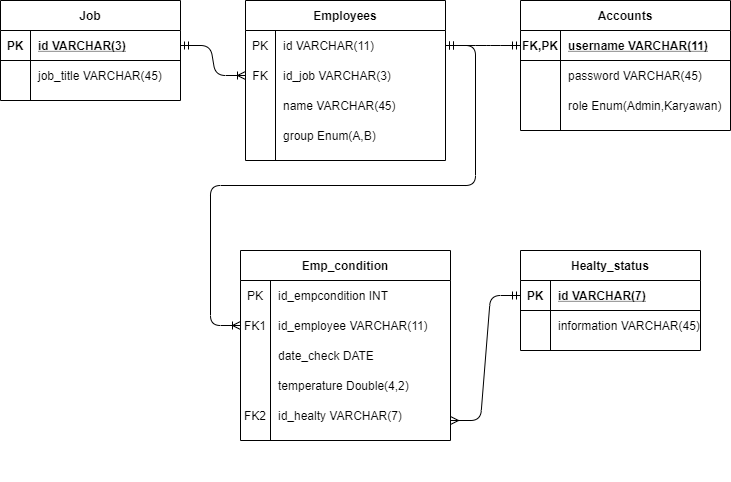

The diagram above was exported from draw.io. Its source (the exported page's mxGraphModel, read from the mxfile embedded in the PNG):
<mxGraphModel dx="1747" dy="552" grid="1" gridSize="10" guides="1" tooltips="1" connect="1" arrows="1" fold="1" page="1" pageScale="1" pageWidth="827" pageHeight="1169" math="0" shadow="0">
  <root>
    <mxCell id="0" />
    <mxCell id="1" parent="0" />
    <mxCell id="J20n8Ajsq5ulFsUNY4zc-57" value="" style="shape=partialRectangle;connectable=0;fillColor=none;top=0;left=0;bottom=0;right=0;editable=1;overflow=hidden;" parent="1" vertex="1">
      <mxGeometry x="80" y="460" width="30" height="30" as="geometry" />
    </mxCell>
    <mxCell id="J20n8Ajsq5ulFsUNY4zc-73" value="" style="edgeStyle=entityRelationEdgeStyle;fontSize=12;html=1;endArrow=ERoneToMany;exitX=1;exitY=0.5;exitDx=0;exitDy=0;entryX=0;entryY=0.5;entryDx=0;entryDy=0;startArrow=ERmandOne;startFill=0;" parent="1" source="J20n8Ajsq5ulFsUNY4zc-44" target="J20n8Ajsq5ulFsUNY4zc-67" edge="1">
      <mxGeometry width="100" height="100" relative="1" as="geometry">
        <mxPoint x="160" y="570" as="sourcePoint" />
        <mxPoint x="260" y="470" as="targetPoint" />
      </mxGeometry>
    </mxCell>
    <mxCell id="al0XG5iNiaAK1H71V95f-18" value="" style="shape=partialRectangle;connectable=0;fillColor=none;top=0;left=0;bottom=0;right=0;editable=1;overflow=hidden;" vertex="1" parent="1">
      <mxGeometry x="40" y="380" width="30" height="30" as="geometry" />
    </mxCell>
    <mxCell id="al0XG5iNiaAK1H71V95f-21" value="" style="group" vertex="1" connectable="0" parent="1">
      <mxGeometry x="115" y="260" width="200" height="160" as="geometry" />
    </mxCell>
    <mxCell id="J20n8Ajsq5ulFsUNY4zc-40" value="Employees" style="shape=table;startSize=30;container=1;collapsible=1;childLayout=tableLayout;fixedRows=1;rowLines=0;fontStyle=1;align=center;resizeLast=1;" parent="al0XG5iNiaAK1H71V95f-21" vertex="1">
      <mxGeometry width="200" height="160" as="geometry" />
    </mxCell>
    <mxCell id="J20n8Ajsq5ulFsUNY4zc-44" value="" style="shape=partialRectangle;collapsible=0;dropTarget=0;pointerEvents=0;fillColor=none;top=0;left=0;bottom=0;right=0;points=[[0,0.5],[1,0.5]];portConstraint=eastwest;" parent="J20n8Ajsq5ulFsUNY4zc-40" vertex="1">
      <mxGeometry y="30" width="200" height="30" as="geometry" />
    </mxCell>
    <mxCell id="J20n8Ajsq5ulFsUNY4zc-45" value="PK" style="shape=partialRectangle;connectable=0;fillColor=none;top=0;left=0;bottom=0;right=0;editable=1;overflow=hidden;" parent="J20n8Ajsq5ulFsUNY4zc-44" vertex="1">
      <mxGeometry width="30" height="30" as="geometry" />
    </mxCell>
    <mxCell id="J20n8Ajsq5ulFsUNY4zc-46" value="id VARCHAR(11)" style="shape=partialRectangle;connectable=0;fillColor=none;top=0;left=0;bottom=0;right=0;align=left;spacingLeft=6;overflow=hidden;" parent="J20n8Ajsq5ulFsUNY4zc-44" vertex="1">
      <mxGeometry x="30" width="170" height="30" as="geometry" />
    </mxCell>
    <mxCell id="J20n8Ajsq5ulFsUNY4zc-47" value="" style="shape=partialRectangle;collapsible=0;dropTarget=0;pointerEvents=0;fillColor=none;top=0;left=0;bottom=0;right=0;points=[[0,0.5],[1,0.5]];portConstraint=eastwest;" parent="J20n8Ajsq5ulFsUNY4zc-40" vertex="1">
      <mxGeometry y="60" width="200" height="30" as="geometry" />
    </mxCell>
    <mxCell id="J20n8Ajsq5ulFsUNY4zc-48" value="FK" style="shape=partialRectangle;connectable=0;fillColor=none;top=0;left=0;bottom=0;right=0;editable=1;overflow=hidden;" parent="J20n8Ajsq5ulFsUNY4zc-47" vertex="1">
      <mxGeometry width="30" height="30" as="geometry" />
    </mxCell>
    <mxCell id="J20n8Ajsq5ulFsUNY4zc-49" value="id_job VARCHAR(3)" style="shape=partialRectangle;connectable=0;fillColor=none;top=0;left=0;bottom=0;right=0;align=left;spacingLeft=6;overflow=hidden;" parent="J20n8Ajsq5ulFsUNY4zc-47" vertex="1">
      <mxGeometry x="30" width="170" height="30" as="geometry" />
    </mxCell>
    <mxCell id="J20n8Ajsq5ulFsUNY4zc-50" value="" style="shape=partialRectangle;collapsible=0;dropTarget=0;pointerEvents=0;fillColor=none;top=0;left=0;bottom=0;right=0;points=[[0,0.5],[1,0.5]];portConstraint=eastwest;" parent="J20n8Ajsq5ulFsUNY4zc-40" vertex="1">
      <mxGeometry y="90" width="200" height="30" as="geometry" />
    </mxCell>
    <mxCell id="J20n8Ajsq5ulFsUNY4zc-51" value="" style="shape=partialRectangle;connectable=0;fillColor=none;top=0;left=0;bottom=0;right=0;editable=1;overflow=hidden;" parent="J20n8Ajsq5ulFsUNY4zc-50" vertex="1">
      <mxGeometry width="30" height="30" as="geometry" />
    </mxCell>
    <mxCell id="J20n8Ajsq5ulFsUNY4zc-52" value="" style="shape=partialRectangle;connectable=0;fillColor=none;top=0;left=0;bottom=0;right=0;align=left;spacingLeft=6;overflow=hidden;" parent="J20n8Ajsq5ulFsUNY4zc-50" vertex="1">
      <mxGeometry x="30" width="170" height="30" as="geometry" />
    </mxCell>
    <mxCell id="al0XG5iNiaAK1H71V95f-32" value="group Enum(A,B)" style="shape=partialRectangle;connectable=0;fillColor=none;top=0;left=0;bottom=0;right=0;align=left;spacingLeft=6;overflow=hidden;" vertex="1" parent="al0XG5iNiaAK1H71V95f-21">
      <mxGeometry x="30" y="120" width="170" height="30" as="geometry" />
    </mxCell>
    <mxCell id="al0XG5iNiaAK1H71V95f-19" value="name VARCHAR(45)" style="shape=partialRectangle;connectable=0;fillColor=none;top=0;left=0;bottom=0;right=0;align=left;spacingLeft=6;overflow=hidden;" vertex="1" parent="al0XG5iNiaAK1H71V95f-21">
      <mxGeometry x="30" y="90" width="170" height="30" as="geometry" />
    </mxCell>
    <mxCell id="al0XG5iNiaAK1H71V95f-23" value="" style="edgeStyle=entityRelationEdgeStyle;fontSize=12;html=1;endArrow=ERmandOne;startArrow=ERmandOne;entryX=0;entryY=0.5;entryDx=0;entryDy=0;exitX=1;exitY=0.5;exitDx=0;exitDy=0;" edge="1" parent="1" source="J20n8Ajsq5ulFsUNY4zc-44" target="J20n8Ajsq5ulFsUNY4zc-2">
      <mxGeometry width="100" height="100" relative="1" as="geometry">
        <mxPoint x="290" y="470" as="sourcePoint" />
        <mxPoint x="390" y="370" as="targetPoint" />
      </mxGeometry>
    </mxCell>
    <mxCell id="al0XG5iNiaAK1H71V95f-24" value="" style="edgeStyle=entityRelationEdgeStyle;fontSize=12;html=1;endArrow=ERoneToMany;exitX=1;exitY=0.5;exitDx=0;exitDy=0;entryX=0;entryY=0.5;entryDx=0;entryDy=0;startArrow=ERmandOne;startFill=0;" edge="1" parent="1" source="al0XG5iNiaAK1H71V95f-2" target="J20n8Ajsq5ulFsUNY4zc-47">
      <mxGeometry width="100" height="100" relative="1" as="geometry">
        <mxPoint x="70" y="470" as="sourcePoint" />
        <mxPoint x="170" y="370" as="targetPoint" />
      </mxGeometry>
    </mxCell>
    <mxCell id="al0XG5iNiaAK1H71V95f-25" value="" style="shape=partialRectangle;connectable=0;fillColor=none;top=0;left=0;bottom=0;right=0;editable=1;overflow=hidden;" vertex="1" parent="1">
      <mxGeometry x="-20" y="555" width="30" height="30" as="geometry" />
    </mxCell>
    <mxCell id="al0XG5iNiaAK1H71V95f-27" value="" style="shape=partialRectangle;connectable=0;fillColor=none;top=0;left=0;bottom=0;right=0;editable=1;overflow=hidden;" vertex="1" parent="1">
      <mxGeometry x="50" y="710" width="30" height="30" as="geometry" />
    </mxCell>
    <mxCell id="al0XG5iNiaAK1H71V95f-29" value="" style="group" vertex="1" connectable="0" parent="1">
      <mxGeometry x="110" y="510" width="210" height="190" as="geometry" />
    </mxCell>
    <mxCell id="J20n8Ajsq5ulFsUNY4zc-81" value="" style="shape=partialRectangle;collapsible=0;dropTarget=0;pointerEvents=0;fillColor=none;top=0;left=0;bottom=0;right=0;points=[[0,0.5],[1,0.5]];portConstraint=eastwest;" parent="al0XG5iNiaAK1H71V95f-29" vertex="1">
      <mxGeometry y="150" width="200" height="30" as="geometry" />
    </mxCell>
    <mxCell id="J20n8Ajsq5ulFsUNY4zc-82" value="FK2" style="shape=partialRectangle;connectable=0;fillColor=none;top=0;left=0;bottom=0;right=0;editable=1;overflow=hidden;" parent="J20n8Ajsq5ulFsUNY4zc-81" vertex="1">
      <mxGeometry width="30" height="30" as="geometry" />
    </mxCell>
    <mxCell id="J20n8Ajsq5ulFsUNY4zc-83" value="id_healty VARCHAR(7)" style="shape=partialRectangle;connectable=0;fillColor=none;top=0;left=0;bottom=0;right=0;align=left;spacingLeft=6;overflow=hidden;" parent="J20n8Ajsq5ulFsUNY4zc-81" vertex="1">
      <mxGeometry x="30" width="170" height="30" as="geometry" />
    </mxCell>
    <mxCell id="kAMG07GOG3FGe21EeCSc-1" value="" style="shape=partialRectangle;collapsible=0;dropTarget=0;pointerEvents=0;fillColor=none;top=0;left=0;bottom=0;right=0;points=[[0,0.5],[1,0.5]];portConstraint=eastwest;" parent="al0XG5iNiaAK1H71V95f-29" vertex="1">
      <mxGeometry y="30" width="200" height="30" as="geometry" />
    </mxCell>
    <mxCell id="kAMG07GOG3FGe21EeCSc-2" value="PK" style="shape=partialRectangle;connectable=0;fillColor=none;top=0;left=0;bottom=0;right=0;editable=1;overflow=hidden;" parent="kAMG07GOG3FGe21EeCSc-1" vertex="1">
      <mxGeometry width="30" height="30" as="geometry" />
    </mxCell>
    <mxCell id="kAMG07GOG3FGe21EeCSc-3" value="id_empcondition INT" style="shape=partialRectangle;connectable=0;fillColor=none;top=0;left=0;bottom=0;right=0;align=left;spacingLeft=6;overflow=hidden;" parent="kAMG07GOG3FGe21EeCSc-1" vertex="1">
      <mxGeometry x="30" width="170" height="30" as="geometry" />
    </mxCell>
    <mxCell id="J20n8Ajsq5ulFsUNY4zc-60" value="Emp_condition" style="shape=table;startSize=30;container=1;collapsible=1;childLayout=tableLayout;fixedRows=1;rowLines=0;fontStyle=1;align=center;resizeLast=1;" parent="al0XG5iNiaAK1H71V95f-29" vertex="1">
      <mxGeometry width="210" height="190" as="geometry" />
    </mxCell>
    <mxCell id="J20n8Ajsq5ulFsUNY4zc-64" value="" style="shape=partialRectangle;collapsible=0;dropTarget=0;pointerEvents=0;fillColor=none;top=0;left=0;bottom=0;right=0;points=[[0,0.5],[1,0.5]];portConstraint=eastwest;" parent="J20n8Ajsq5ulFsUNY4zc-60" vertex="1">
      <mxGeometry y="30" width="210" height="30" as="geometry" />
    </mxCell>
    <mxCell id="J20n8Ajsq5ulFsUNY4zc-65" value="" style="shape=partialRectangle;connectable=0;fillColor=none;top=0;left=0;bottom=0;right=0;editable=1;overflow=hidden;" parent="J20n8Ajsq5ulFsUNY4zc-64" vertex="1">
      <mxGeometry width="30" height="30" as="geometry" />
    </mxCell>
    <mxCell id="J20n8Ajsq5ulFsUNY4zc-66" value="" style="shape=partialRectangle;connectable=0;fillColor=none;top=0;left=0;bottom=0;right=0;align=left;spacingLeft=6;overflow=hidden;" parent="J20n8Ajsq5ulFsUNY4zc-64" vertex="1">
      <mxGeometry x="30" width="180" height="30" as="geometry" />
    </mxCell>
    <mxCell id="J20n8Ajsq5ulFsUNY4zc-67" value="" style="shape=partialRectangle;collapsible=0;dropTarget=0;pointerEvents=0;fillColor=none;top=0;left=0;bottom=0;right=0;points=[[0,0.5],[1,0.5]];portConstraint=eastwest;" parent="J20n8Ajsq5ulFsUNY4zc-60" vertex="1">
      <mxGeometry y="60" width="210" height="30" as="geometry" />
    </mxCell>
    <mxCell id="J20n8Ajsq5ulFsUNY4zc-68" value="FK1" style="shape=partialRectangle;connectable=0;fillColor=none;top=0;left=0;bottom=0;right=0;editable=1;overflow=hidden;" parent="J20n8Ajsq5ulFsUNY4zc-67" vertex="1">
      <mxGeometry width="30" height="30" as="geometry" />
    </mxCell>
    <mxCell id="J20n8Ajsq5ulFsUNY4zc-69" value="id_employee VARCHAR(11)" style="shape=partialRectangle;connectable=0;fillColor=none;top=0;left=0;bottom=0;right=0;align=left;spacingLeft=6;overflow=hidden;" parent="J20n8Ajsq5ulFsUNY4zc-67" vertex="1">
      <mxGeometry x="30" width="180" height="30" as="geometry" />
    </mxCell>
    <mxCell id="J20n8Ajsq5ulFsUNY4zc-70" value="" style="shape=partialRectangle;collapsible=0;dropTarget=0;pointerEvents=0;fillColor=none;top=0;left=0;bottom=0;right=0;points=[[0,0.5],[1,0.5]];portConstraint=eastwest;" parent="J20n8Ajsq5ulFsUNY4zc-60" vertex="1">
      <mxGeometry y="90" width="210" height="30" as="geometry" />
    </mxCell>
    <mxCell id="J20n8Ajsq5ulFsUNY4zc-71" value="" style="shape=partialRectangle;connectable=0;fillColor=none;top=0;left=0;bottom=0;right=0;editable=1;overflow=hidden;" parent="J20n8Ajsq5ulFsUNY4zc-70" vertex="1">
      <mxGeometry width="30" height="30" as="geometry" />
    </mxCell>
    <mxCell id="J20n8Ajsq5ulFsUNY4zc-72" value="" style="shape=partialRectangle;connectable=0;fillColor=none;top=0;left=0;bottom=0;right=0;align=left;spacingLeft=6;overflow=hidden;" parent="J20n8Ajsq5ulFsUNY4zc-70" vertex="1">
      <mxGeometry x="30" width="180" height="30" as="geometry" />
    </mxCell>
    <mxCell id="al0XG5iNiaAK1H71V95f-26" value="date_check DATE" style="shape=partialRectangle;connectable=0;fillColor=none;top=0;left=0;bottom=0;right=0;align=left;spacingLeft=6;overflow=hidden;" vertex="1" parent="al0XG5iNiaAK1H71V95f-29">
      <mxGeometry x="30" y="90" width="180" height="30" as="geometry" />
    </mxCell>
    <mxCell id="al0XG5iNiaAK1H71V95f-28" value="temperature Double(4,2)" style="shape=partialRectangle;connectable=0;fillColor=none;top=0;left=0;bottom=0;right=0;align=left;spacingLeft=6;overflow=hidden;" vertex="1" parent="al0XG5iNiaAK1H71V95f-29">
      <mxGeometry x="30" y="120" width="180" height="30" as="geometry" />
    </mxCell>
    <mxCell id="al0XG5iNiaAK1H71V95f-30" value="" style="edgeStyle=entityRelationEdgeStyle;fontSize=12;html=1;endArrow=ERmandOne;entryX=0;entryY=0.5;entryDx=0;entryDy=0;startArrow=ERmany;startFill=0;endFill=0;" edge="1" parent="1" target="J20n8Ajsq5ulFsUNY4zc-28">
      <mxGeometry width="100" height="100" relative="1" as="geometry">
        <mxPoint x="320" y="680" as="sourcePoint" />
        <mxPoint x="410" y="650" as="targetPoint" />
      </mxGeometry>
    </mxCell>
    <mxCell id="J20n8Ajsq5ulFsUNY4zc-1" value="Accounts" style="shape=table;startSize=30;container=1;collapsible=1;childLayout=tableLayout;fixedRows=1;rowLines=0;fontStyle=1;align=center;resizeLast=1;" parent="1" vertex="1">
      <mxGeometry x="390" y="260" width="210" height="130" as="geometry">
        <mxRectangle x="560" y="360" width="90" height="30" as="alternateBounds" />
      </mxGeometry>
    </mxCell>
    <mxCell id="J20n8Ajsq5ulFsUNY4zc-2" value="" style="shape=partialRectangle;collapsible=0;dropTarget=0;pointerEvents=0;fillColor=none;top=0;left=0;bottom=1;right=0;points=[[0,0.5],[1,0.5]];portConstraint=eastwest;" parent="J20n8Ajsq5ulFsUNY4zc-1" vertex="1">
      <mxGeometry y="30" width="210" height="30" as="geometry" />
    </mxCell>
    <mxCell id="J20n8Ajsq5ulFsUNY4zc-3" value="FK,PK" style="shape=partialRectangle;connectable=0;fillColor=none;top=0;left=0;bottom=0;right=0;fontStyle=1;overflow=hidden;" parent="J20n8Ajsq5ulFsUNY4zc-2" vertex="1">
      <mxGeometry width="40" height="30" as="geometry" />
    </mxCell>
    <mxCell id="J20n8Ajsq5ulFsUNY4zc-4" value="username VARCHAR(11)" style="shape=partialRectangle;connectable=0;fillColor=none;top=0;left=0;bottom=0;right=0;align=left;spacingLeft=6;fontStyle=5;overflow=hidden;" parent="J20n8Ajsq5ulFsUNY4zc-2" vertex="1">
      <mxGeometry x="40" width="170" height="30" as="geometry" />
    </mxCell>
    <mxCell id="J20n8Ajsq5ulFsUNY4zc-5" value="" style="shape=partialRectangle;collapsible=0;dropTarget=0;pointerEvents=0;fillColor=none;top=0;left=0;bottom=0;right=0;points=[[0,0.5],[1,0.5]];portConstraint=eastwest;" parent="J20n8Ajsq5ulFsUNY4zc-1" vertex="1">
      <mxGeometry y="60" width="210" height="30" as="geometry" />
    </mxCell>
    <mxCell id="J20n8Ajsq5ulFsUNY4zc-6" value="" style="shape=partialRectangle;connectable=0;fillColor=none;top=0;left=0;bottom=0;right=0;editable=1;overflow=hidden;" parent="J20n8Ajsq5ulFsUNY4zc-5" vertex="1">
      <mxGeometry width="40" height="30" as="geometry" />
    </mxCell>
    <mxCell id="J20n8Ajsq5ulFsUNY4zc-7" value="password VARCHAR(45)" style="shape=partialRectangle;connectable=0;fillColor=none;top=0;left=0;bottom=0;right=0;align=left;spacingLeft=6;overflow=hidden;" parent="J20n8Ajsq5ulFsUNY4zc-5" vertex="1">
      <mxGeometry x="40" width="170" height="30" as="geometry" />
    </mxCell>
    <mxCell id="J20n8Ajsq5ulFsUNY4zc-8" value="" style="shape=partialRectangle;collapsible=0;dropTarget=0;pointerEvents=0;fillColor=none;top=0;left=0;bottom=0;right=0;points=[[0,0.5],[1,0.5]];portConstraint=eastwest;" parent="J20n8Ajsq5ulFsUNY4zc-1" vertex="1">
      <mxGeometry y="90" width="210" height="30" as="geometry" />
    </mxCell>
    <mxCell id="J20n8Ajsq5ulFsUNY4zc-9" value="" style="shape=partialRectangle;connectable=0;fillColor=none;top=0;left=0;bottom=0;right=0;editable=1;overflow=hidden;" parent="J20n8Ajsq5ulFsUNY4zc-8" vertex="1">
      <mxGeometry width="40" height="30" as="geometry" />
    </mxCell>
    <mxCell id="J20n8Ajsq5ulFsUNY4zc-10" value="role Enum(Admin,Karyawan)" style="shape=partialRectangle;connectable=0;fillColor=none;top=0;left=0;bottom=0;right=0;align=left;spacingLeft=6;overflow=hidden;" parent="J20n8Ajsq5ulFsUNY4zc-8" vertex="1">
      <mxGeometry x="40" width="170" height="30" as="geometry" />
    </mxCell>
    <mxCell id="al0XG5iNiaAK1H71V95f-1" value="Job" style="shape=table;startSize=30;container=1;collapsible=1;childLayout=tableLayout;fixedRows=1;rowLines=0;fontStyle=1;align=center;resizeLast=1;" vertex="1" parent="1">
      <mxGeometry x="-130" y="260" width="180" height="100" as="geometry" />
    </mxCell>
    <mxCell id="al0XG5iNiaAK1H71V95f-2" value="" style="shape=partialRectangle;collapsible=0;dropTarget=0;pointerEvents=0;fillColor=none;top=0;left=0;bottom=1;right=0;points=[[0,0.5],[1,0.5]];portConstraint=eastwest;" vertex="1" parent="al0XG5iNiaAK1H71V95f-1">
      <mxGeometry y="30" width="180" height="30" as="geometry" />
    </mxCell>
    <mxCell id="al0XG5iNiaAK1H71V95f-3" value="PK" style="shape=partialRectangle;connectable=0;fillColor=none;top=0;left=0;bottom=0;right=0;fontStyle=1;overflow=hidden;" vertex="1" parent="al0XG5iNiaAK1H71V95f-2">
      <mxGeometry width="30" height="30" as="geometry" />
    </mxCell>
    <mxCell id="al0XG5iNiaAK1H71V95f-4" value="id VARCHAR(3)" style="shape=partialRectangle;connectable=0;fillColor=none;top=0;left=0;bottom=0;right=0;align=left;spacingLeft=6;fontStyle=5;overflow=hidden;" vertex="1" parent="al0XG5iNiaAK1H71V95f-2">
      <mxGeometry x="30" width="150" height="30" as="geometry" />
    </mxCell>
    <mxCell id="al0XG5iNiaAK1H71V95f-5" value="" style="shape=partialRectangle;collapsible=0;dropTarget=0;pointerEvents=0;fillColor=none;top=0;left=0;bottom=0;right=0;points=[[0,0.5],[1,0.5]];portConstraint=eastwest;" vertex="1" parent="al0XG5iNiaAK1H71V95f-1">
      <mxGeometry y="60" width="180" height="30" as="geometry" />
    </mxCell>
    <mxCell id="al0XG5iNiaAK1H71V95f-6" value="" style="shape=partialRectangle;connectable=0;fillColor=none;top=0;left=0;bottom=0;right=0;editable=1;overflow=hidden;" vertex="1" parent="al0XG5iNiaAK1H71V95f-5">
      <mxGeometry width="30" height="30" as="geometry" />
    </mxCell>
    <mxCell id="al0XG5iNiaAK1H71V95f-7" value="job_title VARCHAR(45)" style="shape=partialRectangle;connectable=0;fillColor=none;top=0;left=0;bottom=0;right=0;align=left;spacingLeft=6;overflow=hidden;" vertex="1" parent="al0XG5iNiaAK1H71V95f-5">
      <mxGeometry x="30" width="150" height="30" as="geometry" />
    </mxCell>
    <mxCell id="J20n8Ajsq5ulFsUNY4zc-27" value="Healty_status" style="shape=table;startSize=30;container=1;collapsible=1;childLayout=tableLayout;fixedRows=1;rowLines=0;fontStyle=1;align=center;resizeLast=1;" parent="1" vertex="1">
      <mxGeometry x="390" y="510" width="180" height="100" as="geometry" />
    </mxCell>
    <mxCell id="J20n8Ajsq5ulFsUNY4zc-28" value="" style="shape=partialRectangle;collapsible=0;dropTarget=0;pointerEvents=0;fillColor=none;top=0;left=0;bottom=1;right=0;points=[[0,0.5],[1,0.5]];portConstraint=eastwest;" parent="J20n8Ajsq5ulFsUNY4zc-27" vertex="1">
      <mxGeometry y="30" width="180" height="30" as="geometry" />
    </mxCell>
    <mxCell id="J20n8Ajsq5ulFsUNY4zc-29" value="PK" style="shape=partialRectangle;connectable=0;fillColor=none;top=0;left=0;bottom=0;right=0;fontStyle=1;overflow=hidden;" parent="J20n8Ajsq5ulFsUNY4zc-28" vertex="1">
      <mxGeometry width="30" height="30" as="geometry" />
    </mxCell>
    <mxCell id="J20n8Ajsq5ulFsUNY4zc-30" value="id VARCHAR(7)" style="shape=partialRectangle;connectable=0;fillColor=none;top=0;left=0;bottom=0;right=0;align=left;spacingLeft=6;fontStyle=5;overflow=hidden;" parent="J20n8Ajsq5ulFsUNY4zc-28" vertex="1">
      <mxGeometry x="30" width="150" height="30" as="geometry" />
    </mxCell>
    <mxCell id="J20n8Ajsq5ulFsUNY4zc-31" value="" style="shape=partialRectangle;collapsible=0;dropTarget=0;pointerEvents=0;fillColor=none;top=0;left=0;bottom=0;right=0;points=[[0,0.5],[1,0.5]];portConstraint=eastwest;" parent="J20n8Ajsq5ulFsUNY4zc-27" vertex="1">
      <mxGeometry y="60" width="180" height="30" as="geometry" />
    </mxCell>
    <mxCell id="J20n8Ajsq5ulFsUNY4zc-32" value="" style="shape=partialRectangle;connectable=0;fillColor=none;top=0;left=0;bottom=0;right=0;editable=1;overflow=hidden;" parent="J20n8Ajsq5ulFsUNY4zc-31" vertex="1">
      <mxGeometry width="30" height="30" as="geometry" />
    </mxCell>
    <mxCell id="J20n8Ajsq5ulFsUNY4zc-33" value="information VARCHAR(45)" style="shape=partialRectangle;connectable=0;fillColor=none;top=0;left=0;bottom=0;right=0;align=left;spacingLeft=6;overflow=hidden;" parent="J20n8Ajsq5ulFsUNY4zc-31" vertex="1">
      <mxGeometry x="30" width="150" height="30" as="geometry" />
    </mxCell>
  </root>
</mxGraphModel>